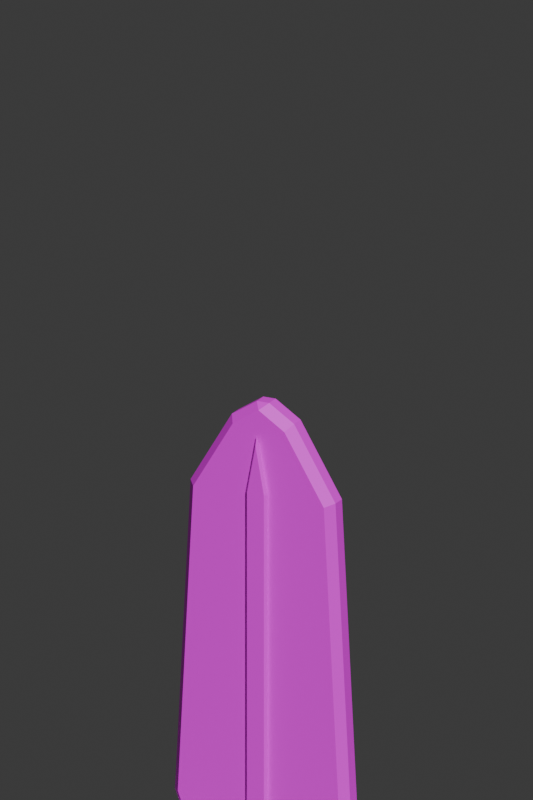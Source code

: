 # Source: BE_PowerMesh_Sword.blend  (saved by Blender 5.2.45; exported with 4.5.12 LTS)
import bpy
from mathutils import Matrix  # noqa: F401  (used for matrix-valued properties, if any)

bpy.ops.wm.read_factory_settings(use_empty=True)
scene = bpy.context.scene
scene.name = 'Scene'

# ---- collections
col_collection = bpy.data.collections.new('Collection'); scene.collection.children.link(col_collection)

# ---- images (referenced by path relative to the original .blend; pixels are not part of the script)
import os
ASSET_DIR = os.environ.get("B2B_ASSET_DIR", "")  # directory of the original .blend (textures are referenced by path, not embedded)
HERE = os.path.dirname(os.path.abspath(__file__))  # packed textures are extracted next to this script under _unpacked/

def load_image(name, relpath, width, height, colorspace="sRGB"):
    """Load a texture the original file referenced (path relative to the .blend, or extracted next to this script)."""
    p = next((c for c in (os.path.join(HERE, relpath), os.path.join(ASSET_DIR, relpath)) if relpath and os.path.exists(c)), "")
    if p:
        img = bpy.data.images.load(p, check_existing=True)
        img.name = name
    else:  # same state as the original file: an image datablock whose file is absent (Cycles renders it pink)
        img = bpy.data.images.new(name, width, height)
        img.source = "FILE"
        img.filepath = "//" + (relpath or name)
    img.colorspace_settings.name = colorspace
    return img
img_be_powermesh_sword_color = load_image('BE_PowerMesh_Sword_Color', 'BE_PowerMesh_Sword_Color.png', 1024, 1024, 'sRGB')

# ---- materials (node trees are filled in below, after node groups)
mat_be_powermesh_sword_runtime = bpy.data.materials.new('BE_PowerMesh_Sword_Runtime')

# ---- material node trees
mat_be_powermesh_sword_runtime.use_nodes = True; mat_be_powermesh_sword_runtime.node_tree.nodes.clear()
_N = mat_be_powermesh_sword_runtime.node_tree.nodes; _L = mat_be_powermesh_sword_runtime.node_tree.links
n0 = _N.new('ShaderNodeBsdfPrincipled'); n0.name = 'Principled BSDF'; n0.location = (-200, 100)
n0.inputs[2].default_value = 0.55
n0.inputs[10].default_value = 0.005
n1 = _N.new('ShaderNodeOutputMaterial'); n1.name = 'Material Output'; n1.location = (200, 100)
n2 = _N.new('ShaderNodeTexImage'); n2.name = 'Image Texture'; n2.location = (0, 0)
n2.image = img_be_powermesh_sword_color
n2.interpolation = 'Closest'
_L.new(n0.outputs[0], n1.inputs[0])
_L.new(n2.outputs[0], n0.inputs[0])
n1.is_active_output = True

# ---- world
world_world = bpy.data.worlds.new('World'); scene.world = world_world
world_world.use_nodes = True; world_world.node_tree.nodes.clear()
_N = world_world.node_tree.nodes; _L = world_world.node_tree.links
n0 = _N.new('ShaderNodeOutputWorld'); n0.name = 'World Output'; n0.location = (200, 100)
n1 = _N.new('ShaderNodeBackground'); n1.name = 'Background'; n1.location = (-200, 100)
n1.inputs[0].default_value = (0.05088, 0.05088, 0.05088, 1.0)
_L.new(n1.outputs[0], n0.inputs[0])
n0.is_active_output = True
world_world.color = (0.05088, 0.05088, 0.05088)
world_world.sun_shadow_jitter_overblur = 0.0

# ---- cameras
cam_powerswordreview = bpy.data.cameras.new('PowerSwordReview')
cam_powerswordreview.type = 'ORTHO'
cam_powerswordreview.ortho_scale = 4.7

# ---- meshes
me_blade = bpy.data.meshes.new('Blade')
me_blade.from_pydata([(-0.4394, -0.0425, -0.8793), (-0.3895, -0.102, -0.8756), (-0.374, -0.0425, -0.9267), (0.4394, -0.0425, -0.8793), (0.374, -0.0425, -0.9267), (0.3895, -0.102, -0.8756), (0.578, -0.0425, -0.5106), (0.5299, -0.102, -0.5021), (0.476, -0.0425, 1.431), (0.4292, -0.102, 1.415), (0.204, -0.0425, 1.884), (0.17, -0.102, 1.846), (-0.04082, -0.0425, 1.989), (0.04082, -0.0425, 1.989), (2.533e-09, -0.102, 1.956), (-0.204, -0.0425, 1.884), (-0.17, -0.102, 1.846), (-0.476, -0.0425, 1.431), (-0.4292, -0.102, 1.415), (-0.578, -0.0425, -0.5106), (-0.5299, -0.102, -0.5021), (-0.4394, 0.0425, -0.8793), (-0.374, 0.0425, -0.9267), (-0.3895, 0.102, -0.8756), (0.374, 0.0425, -0.9267), (0.4394, 0.0425, -0.8793), (0.3895, 0.102, -0.8756), (0.578, 0.0425, -0.5106), (0.5299, 0.102, -0.5021), (0.476, 0.0425, 1.431), (0.4292, 0.102, 1.415), (0.204, 0.0425, 1.884), (0.17, 0.102, 1.846), (0.04082, 0.0425, 1.989), (-0.04082, 0.0425, 1.989), (-2.533e-09, 0.102, 1.956), (-0.204, 0.0425, 1.884), (-0.17, 0.102, 1.846), (-0.476, 0.0425, 1.431), (-0.4292, 0.102, 1.415), (-0.5299, 0.102, -0.5021), (-0.578, 0.0425, -0.5106), (-0.068, -0.1267, -0.7895), (-0.05576, -0.1419, -0.7895), (-0.05576, -0.1266, -0.8026), (0.068, -0.1267, -0.7895), (0.05576, -0.1266, -0.8026), (0.05576, -0.1419, -0.7895), (0.068, -0.1266, 1.446), (0.05576, -0.1419, 1.444), (-0.0024, -0.1266, 1.798), (0.0024, -0.1266, 1.798), (-1.267e-09, -0.1419, 1.744), (-0.068, -0.1266, 1.446), (-0.05576, -0.1419, 1.444), (-0.068, -0.1233, -0.7895), (-0.05576, -0.1233, -0.8026), (-0.05576, -0.108, -0.7895), (0.05576, -0.1233, -0.8026), (0.068, -0.1233, -0.7895), (0.05576, -0.108, -0.7895), (0.068, -0.1233, 1.446), (0.05576, -0.108, 1.444), (0.0024, -0.1233, 1.798), (-0.0024, -0.1233, 1.798), (1.267e-09, -0.108, 1.744), (-0.05576, -0.108, 1.444), (-0.068, -0.1233, 1.446), (-0.8509, -0.119, -0.9961), (-0.837, -0.1955, -0.932), (-0.8974, -0.119, -0.9211), (-0.7891, -0.119, -0.7074), (-0.8638, -0.119, -0.7644), (-0.8026, -0.1955, -0.772), (-0.4692, -0.119, -0.7442), (-0.4855, -0.1955, -0.8084), (-0.2448, -0.119, -0.8537), (-0.2581, -0.1955, -0.9194), (0.2448, -0.119, -0.8537), (0.2581, -0.1955, -0.9194), (0.4692, -0.119, -0.7442), (0.4855, -0.1955, -0.8084), (0.8638, -0.119, -0.7644), (0.7891, -0.119, -0.7074), (0.8026, -0.1955, -0.772), (0.8509, -0.119, -0.9961), (0.8974, -0.119, -0.9211), (0.837, -0.1955, -0.932), (0.4284, -0.119, -1.073), (0.4233, -0.1955, -1.007), (-0.4284, -0.119, -1.073), (-0.4233, -0.1955, -1.007), (-0.8509, 0.119, -0.9961), (-0.8974, 0.119, -0.9211), (-0.837, 0.1955, -0.932), (-0.8638, 0.119, -0.7644), (-0.7891, 0.119, -0.7074), (-0.8026, 0.1955, -0.772), (-0.4692, 0.119, -0.7442), (-0.4855, 0.1955, -0.8084), (-0.2448, 0.119, -0.8537), (-0.2581, 0.1955, -0.9194), (0.2448, 0.119, -0.8537), (0.2581, 0.1955, -0.9194), (0.4692, 0.119, -0.7442), (0.4855, 0.1955, -0.8084), (0.7891, 0.119, -0.7074), (0.8638, 0.119, -0.7644), (0.8026, 0.1955, -0.772), (0.8974, 0.119, -0.9211), (0.8509, 0.119, -0.9961), (0.837, 0.1955, -0.932), (0.4284, 0.119, -1.073), (0.4233, 0.1955, -1.007), (-0.4233, 0.1955, -1.007), (-0.4284, 0.119, -1.073), (-0.0884, -0.0935, -1.898), (-0.0884, -0.1615, -1.839), (-0.1428, -0.0935, -1.839), (-0.0884, -0.1615, -1.065), (-0.0884, -0.0935, -1.007), (-0.1428, -0.0935, -1.065), (-0.0884, 0.0935, -1.898), (-0.1428, 0.0935, -1.839), (-0.0884, 0.1615, -1.839), (-0.0884, 0.0935, -1.007), (-0.0884, 0.1615, -1.065), (-0.1428, 0.0935, -1.065), (0.0884, -0.0935, -1.898), (0.1428, -0.0935, -1.839), (0.0884, -0.1615, -1.839), (0.0884, -0.0935, -1.007), (0.0884, -0.1615, -1.065), (0.1428, -0.0935, -1.065), (0.0884, 0.0935, -1.898), (0.0884, 0.1615, -1.839), (0.1428, 0.0935, -1.839), (0.0884, 0.0935, -1.007), (0.1428, 0.0935, -1.065), (0.0884, 0.1615, -1.065), (-0.1666, -0.1445, -1.989), (-0.1666, -0.2125, -1.93), (-0.221, -0.1445, -1.93), (-0.1666, -0.2125, -1.865), (-0.1666, -0.1445, -1.806), (-0.221, -0.1445, -1.865), (-0.1666, 0.1445, -1.989), (-0.221, 0.1445, -1.93), (-0.1666, 0.2125, -1.93), (-0.1666, 0.1445, -1.806), (-0.1666, 0.2125, -1.865), (-0.221, 0.1445, -1.865), (0.1666, -0.1445, -1.989), (0.221, -0.1445, -1.93), (0.1666, -0.2125, -1.93), (0.1666, -0.1445, -1.806), (0.1666, -0.2125, -1.865), (0.221, -0.1445, -1.865), (0.1666, 0.1445, -1.989), (0.1666, 0.2125, -1.93), (0.221, 0.1445, -1.93), (0.1666, 0.1445, -1.806), (0.221, 0.1445, -1.865), (0.1666, 0.2125, -1.865)], [], [(0, 1, 2), (3, 4, 5), (12, 13, 14), (21, 22, 23), (24, 25, 26), (33, 34, 35), (0, 19, 20, 1), (18, 20, 19, 17), (16, 18, 17, 15), (14, 16, 15, 12), (11, 14, 13, 10), (9, 11, 10, 8), (7, 9, 8, 6), (5, 7, 6, 3), (1, 5, 4, 2), (23, 40, 41, 21), (22, 24, 26, 23), (25, 27, 28, 26), (27, 29, 30, 28), (29, 31, 32, 30), (31, 33, 35, 32), (34, 36, 37, 35), (36, 38, 39, 37), (38, 41, 40, 39), (2, 22, 21, 0), (3, 25, 24, 4), (12, 34, 33, 13), (19, 0, 21, 41), (20, 18, 16, 14, 11, 9, 7, 5, 1), (2, 4, 24, 22), (3, 6, 27, 25), (6, 8, 29, 27), (8, 10, 31, 29), (10, 13, 33, 31), (12, 15, 36, 34), (15, 17, 38, 36), (17, 19, 41, 38), (23, 26, 28, 30, 32, 35, 37, 39, 40), (42, 43, 44), (45, 46, 47), (50, 51, 52), (55, 56, 57), (58, 59, 60), (63, 64, 65), (42, 53, 54, 43), (52, 54, 53, 50), (49, 52, 51, 48), (47, 49, 48, 45), (43, 47, 46, 44), (57, 66, 67, 55), (56, 58, 60, 57), (59, 61, 62, 60), (61, 63, 65, 62), (64, 67, 66, 65), (44, 56, 55, 42), (45, 59, 58, 46), (50, 64, 63, 51), (53, 42, 55, 67), (54, 52, 49, 47, 43), (44, 46, 58, 56), (45, 48, 61, 59), (48, 51, 63, 61), (50, 53, 67, 64), (57, 60, 62, 65, 66), (68, 69, 70), (71, 72, 73), (82, 83, 84), (85, 86, 87), (92, 93, 94), (95, 96, 97), (106, 107, 108), (109, 110, 111), (68, 90, 91, 69), (89, 91, 90, 88), (87, 89, 88, 85), (84, 87, 86, 82), (81, 84, 83, 80), (79, 81, 80, 78), (77, 79, 78, 76), (75, 77, 76, 74), (73, 75, 74, 71), (69, 73, 72, 70), (94, 114, 115, 92), (93, 95, 97, 94), (96, 98, 99, 97), (98, 100, 101, 99), (100, 102, 103, 101), (102, 104, 105, 103), (104, 106, 108, 105), (107, 109, 111, 108), (110, 112, 113, 111), (112, 115, 114, 113), (70, 93, 92, 68), (71, 96, 95, 72), (82, 107, 106, 83), (85, 110, 109, 86), (90, 68, 92, 115), (91, 89, 87, 84, 81, 79, 77, 75, 73, 69), (70, 72, 95, 93), (71, 74, 98, 96), (74, 76, 100, 98), (76, 78, 102, 100), (78, 80, 104, 102), (80, 83, 106, 104), (82, 86, 109, 107), (85, 88, 112, 110), (88, 90, 115, 112), (94, 97, 99, 101, 103, 105, 108, 111, 113, 114), (116, 117, 118), (119, 120, 121), (122, 123, 124), (125, 126, 127), (128, 129, 130), (131, 132, 133), (134, 135, 136), (137, 138, 139), (122, 116, 118, 123), (117, 119, 121, 118), (120, 125, 127, 121), (126, 124, 123, 127), (134, 122, 124, 135), (125, 137, 139, 126), (138, 136, 135, 139), (128, 134, 136, 129), (137, 131, 133, 138), (132, 130, 129, 133), (116, 128, 130, 117), (131, 120, 119, 132), (122, 134, 128, 116), (118, 121, 127, 123), (130, 132, 119, 117), (137, 125, 120, 131), (124, 126, 139, 135), (136, 138, 133, 129), (140, 141, 142), (143, 144, 145), (146, 147, 148), (149, 150, 151), (152, 153, 154), (155, 156, 157), (158, 159, 160), (161, 162, 163), (146, 140, 142, 147), (141, 143, 145, 142), (144, 149, 151, 145), (150, 148, 147, 151), (158, 146, 148, 159), (149, 161, 163, 150), (162, 160, 159, 163), (152, 158, 160, 153), (161, 155, 157, 162), (156, 154, 153, 157), (140, 152, 154, 141), (155, 144, 143, 156), (146, 158, 152, 140), (142, 145, 151, 147), (154, 156, 143, 141), (161, 149, 144, 155), (148, 150, 163, 159), (160, 162, 157, 153)])
_uv = me_blade.uv_layers.new(name='UVMap')
_uv.uv.foreach_set('vector', [0.0, 0.0, 0.0, 0.0, 0.0, 0.0, 0.0, 0.0, 0.0, 0.0, 0.0, 0.0, 0.0, 0.0, 0.0, 0.0, 0.0, 0.0, 0.0, 0.0, 0.0, 0.0, 0.0, 0.0, 0.0, 0.0, 0.0, 0.0, 0.0, 0.0, 0.0, 0.0, 0.0, 0.0, 0.0, 0.0, 0.0, 0.0, 0.0, 0.0, 0.0, 0.0, 0.0, 0.0, 0.0, 0.0, 0.0, 0.0, 0.0, 0.0, 0.0, 0.0, 0.0, 0.0, 0.0, 0.0, 0.0, 0.0, 0.0, 0.0, 0.0, 0.0, 0.0, 0.0, 0.0, 0.0, 0.0, 0.0, 0.0, 0.0, 0.0, 0.0, 0.0, 0.0, 0.0, 0.0, 0.0, 0.0, 0.0, 0.0, 0.0, 0.0, 0.0, 0.0, 0.0, 0.0, 0.0, 0.0, 0.0, 0.0, 0.0, 0.0, 0.0, 0.0, 0.0, 0.0, 0.0, 0.0, 0.0, 0.0, 0.0, 0.0, 0.0, 0.0, 0.0, 0.0, 0.0, 0.0, 0.0, 0.0, 0.0, 0.0, 0.0, 0.0, 0.0, 0.0, 0.0, 0.0, 0.0, 0.0, 0.0, 0.0, 0.0, 0.0, 0.0, 0.0, 0.0, 0.0, 0.0, 0.0, 0.0, 0.0, 0.0, 0.0, 0.0, 0.0, 0.0, 0.0, 0.0, 0.0, 0.0, 0.0, 0.0, 0.0, 0.0, 0.0, 0.0, 0.0, 0.0, 0.0, 0.0, 0.0, 0.0, 0.0, 0.0, 0.0, 0.0, 0.0, 0.0, 0.0, 0.0, 0.0, 0.0, 0.0, 0.0, 0.0, 0.0, 0.0, 0.0, 0.0, 0.0, 0.0, 0.0, 0.0, 0.0, 0.0, 0.0, 0.0, 0.0, 0.0, 0.0, 0.0, 0.0, 0.0, 0.0, 0.0, 0.0, 0.0, 0.0, 0.0, 0.0, 0.0, 0.0, 0.0, 0.0, 0.0, 0.0, 0.0, 0.0, 0.0, 0.0, 0.0, 0.0, 0.0, 0.0, 0.0, 0.0, 0.0, 0.0, 0.0, 0.0, 0.0, 0.0, 0.0, 0.0, 0.0, 0.0, 0.0, 0.0, 0.0, 0.0, 0.0, 0.0, 0.0, 0.0, 0.0, 0.0, 0.0, 0.0, 0.0, 0.0, 0.0, 0.0, 0.0, 0.0, 0.0, 0.0, 0.0, 0.0, 0.0, 0.0, 0.0, 0.0, 0.0, 0.0, 0.0, 0.0, 0.0, 0.0, 0.0, 0.0, 0.0, 0.0, 0.0, 0.0, 0.0, 0.0, 0.0, 0.0, 0.0, 0.0, 0.0, 0.0, 0.0, 0.0, 0.0, 0.0, 0.0, 0.0, 0.0, 0.0, 0.0, 0.0, 0.0, 0.0, 0.0, 0.0, 0.0, 0.0, 0.0, 0.0, 0.0, 0.0, 0.0, 0.0, 0.0, 0.0, 0.0, 0.0, 0.0, 0.0, 0.0, 0.0, 0.0, 0.0, 0.0, 0.0, 0.0, 0.0, 0.0, 0.0, 0.0, 0.0, 0.0, 0.0, 0.0, 0.0, 0.0, 0.0, 0.0, 0.0, 0.0, 0.0, 0.0, 0.0, 0.0, 0.0, 0.0, 0.0, 0.0, 0.0, 0.0, 0.0, 0.0, 0.0, 0.0, 0.0, 0.0, 0.0, 0.0, 0.0, 0.0, 0.0, 0.0, 0.0, 0.0, 0.0, 0.0, 0.0, 0.0, 0.0, 0.0, 0.0, 0.0, 0.0, 0.0, 0.0, 0.0, 0.0, 0.0, 0.0, 0.0, 0.0, 0.0, 0.0, 0.0, 0.0, 0.0, 0.0, 0.0, 0.0, 0.0, 0.0, 0.0, 0.0, 0.0, 0.0, 0.0, 0.0, 0.0, 0.0, 0.0, 0.0, 0.0, 0.0, 0.0, 0.0, 0.0, 0.0, 0.0, 0.0, 0.0, 0.0, 0.0, 0.0, 0.0, 0.0, 0.0, 0.0, 0.0, 0.0, 0.0, 0.0, 0.0, 0.0, 0.0, 0.0, 0.0, 0.0, 0.0, 0.0, 0.0, 0.0, 0.0, 0.0, 0.0, 0.0, 0.0, 0.0, 0.0, 0.0, 0.0, 0.0, 0.0, 0.0, 0.0, 0.0, 0.0, 0.0, 0.0, 0.0, 0.0, 0.0, 0.0, 0.0, 0.0, 0.0, 0.0, 0.0, 0.0, 0.0, 0.0, 0.0, 0.0, 0.0, 0.0, 0.0, 0.0, 0.0, 0.0, 0.0, 0.0, 0.0, 0.0, 0.0, 0.0, 0.0, 0.0, 0.0, 0.0, 0.0, 0.0, 0.0, 0.0, 0.0, 0.0, 0.0, 0.0, 0.0, 0.0, 0.0, 0.0, 0.0, 0.0, 0.0, 0.0, 0.0, 0.0, 0.0, 0.0, 0.0, 0.0, 0.0, 0.0, 0.0, 0.0, 0.0, 0.0, 0.0, 0.0, 0.0, 0.0, 0.0, 0.0, 0.0, 0.0, 0.0, 0.0, 0.0, 0.0, 0.0, 0.0, 0.0, 0.0, 0.0, 0.0, 0.0, 0.0, 0.0, 0.0, 0.0, 0.0, 0.0, 0.0, 0.0, 0.0, 0.0, 0.0, 0.0, 0.0, 0.0, 0.0, 0.0, 0.0, 0.0, 0.0, 0.0, 0.0, 0.0, 0.0, 0.0, 0.0, 0.0, 0.0, 0.0, 0.0, 0.0, 0.0, 0.0, 0.0, 0.0, 0.0, 0.0, 0.0, 0.0, 0.0, 0.0, 0.0, 0.0, 0.0, 0.0, 0.0, 0.0, 0.0, 0.0, 0.0, 0.0, 0.0, 0.0, 0.0, 0.0, 0.0, 0.0, 0.0, 0.0, 0.0, 0.0, 0.0, 0.0, 0.0, 0.0, 0.0, 0.0, 0.0, 0.0, 0.0, 0.0, 0.0, 0.0, 0.0, 0.0, 0.0, 0.0, 0.0, 0.0, 0.0, 0.0, 0.0, 0.0, 0.0, 0.0, 0.0, 0.0, 0.0, 0.0, 0.0, 0.0, 0.0, 0.0, 0.0, 0.0, 0.0, 0.0, 0.0, 0.0, 0.0, 0.0, 0.0, 0.0, 0.0, 0.0, 0.0, 0.0, 0.0, 0.0, 0.0, 0.0, 0.0, 0.0, 0.0, 0.0, 0.0, 0.0, 0.0, 0.0, 0.0, 0.0, 0.0, 0.0, 0.0, 0.0, 0.0, 0.0, 0.0, 0.0, 0.0, 0.0, 0.0, 0.0, 0.0, 0.0, 0.0, 0.0, 0.0, 0.0, 0.0, 0.0, 0.0, 0.0, 0.0, 0.0, 0.0, 0.0, 0.0, 0.0, 0.0, 0.0, 0.0, 0.0, 0.0, 0.0, 0.0, 0.0, 0.0, 0.0, 0.0, 0.0, 0.0, 0.0, 0.0, 0.0, 0.0, 0.0, 0.0, 0.0, 0.0, 0.0, 0.0, 0.0, 0.0, 0.0, 0.0, 0.0, 0.0, 0.0, 0.0, 0.0, 0.0, 0.0, 0.0, 0.0, 0.0, 0.0, 0.0, 0.0, 0.0, 0.0, 0.0, 0.0, 0.0, 0.0, 0.0, 0.0, 0.0, 0.0, 0.0, 0.0, 0.0, 0.0, 0.0, 0.0, 0.0, 0.0, 0.0, 0.0, 0.0, 0.0, 0.0, 0.0, 0.0, 0.0, 0.0, 0.0, 0.0, 0.0, 0.0, 0.0, 0.0, 0.0, 0.0, 0.0, 0.0, 0.0, 0.0, 0.0, 0.0, 0.0, 0.0, 0.0, 0.0, 0.0, 0.0, 0.0, 0.0, 0.0, 0.0, 0.0, 0.0, 0.0, 0.0, 0.0, 0.0, 0.0, 0.0, 0.0, 0.0, 0.0, 0.0, 0.0, 0.0, 0.0, 0.0, 0.0, 0.0, 0.0, 0.0, 0.0, 0.0, 0.0, 0.0, 0.0, 0.0, 0.0, 0.0, 0.0, 0.0, 0.0, 0.0, 0.0, 0.0, 0.0, 0.0, 0.0, 0.0, 0.0, 0.0, 0.0, 0.0, 0.0, 0.0, 0.0, 0.0, 0.0, 0.0, 0.0, 0.0, 0.0, 0.0, 0.0, 0.0, 0.0, 0.0, 0.0, 0.0, 0.0, 0.0, 0.0, 0.0, 0.0, 0.0, 0.0, 0.0, 0.0, 0.0, 0.0, 0.0, 0.0, 0.0, 0.0, 0.0, 0.0, 0.0, 0.0, 0.0, 0.0, 0.0, 0.0, 0.0, 0.0, 0.0, 0.0, 0.0, 0.0, 0.0, 0.0, 0.0, 0.0, 0.0, 0.0, 0.0, 0.0, 0.0, 0.0, 0.0, 0.0, 0.0, 0.0, 0.0, 0.0, 0.0, 0.0, 0.0, 0.0, 0.0, 0.0, 0.0, 0.0, 0.0, 0.0, 0.0, 0.0, 0.0, 0.0, 0.0, 0.0, 0.0, 0.0, 0.0, 0.0, 0.0, 0.0, 0.0, 0.0, 0.0, 0.0, 0.0, 0.0, 0.0, 0.0, 0.0, 0.0, 0.0, 0.1726, 0.6974, 0.1726, 0.75, 0.125, 0.6974, 0.6086, 0.0, 0.625, 0.05263, 0.6086, 0.05263, 0.1726, 0.5526, 0.125, 0.5526, 0.1726, 0.5, 0.625, 0.2308, 0.6086, 0.2857, 0.6086, 0.1974, 0.3274, 0.6974, 0.3873, 0.6974, 0.3594, 0.7738, 0.6488, 0.7475, 0.6086, 0.7976, 0.6086, 0.7105, 0.3274, 0.5526, 0.3594, 0.4762, 0.3873, 0.5526, 0.6488, 0.5025, 0.6086, 0.5395, 0.6086, 0.4524, 0.1726, 0.5526, 0.1726, 0.6974, 0.125, 0.6974, 0.125, 0.5526, 0.3914, 0.0, 0.6086, 0.0, 0.6086, 0.05263, 0.3914, 0.05263, 0.625, 0.05263, 0.625, 0.2308, 0.6086, 0.1974, 0.6086, 0.05263, 0.6086, 0.2857, 0.3914, 0.2976, 0.3914, 0.1974, 0.6086, 0.1974, 0.3274, 0.5526, 0.1726, 0.5526, 0.1726, 0.5, 0.3594, 0.4762, 0.625, 0.2308, 0.6488, 0.5025, 0.6086, 0.4524, 0.6086, 0.2857, 0.6086, 0.5395, 0.3873, 0.5526, 0.3594, 0.4762, 0.6086, 0.4524, 0.3274, 0.6974, 0.3274, 0.5526, 0.3873, 0.5526, 0.3873, 0.6974, 0.6488, 0.5025, 0.6488, 0.7475, 0.6086, 0.7105, 0.6086, 0.5395, 0.6086, 0.7976, 0.3594, 0.7738, 0.3873, 0.6974, 0.6086, 0.7105, 0.1726, 0.6974, 0.3274, 0.6974, 0.3594, 0.7738, 0.1726, 0.75, 0.6488, 0.7475, 0.625, 0.9524, 0.6086, 0.9524, 0.6086, 0.7976, 0.1726, 0.5526, 0.3274, 0.5526, 0.3274, 0.6974, 0.1726, 0.6974, 0.3914, 0.05263, 0.6086, 0.05263, 0.6086, 0.1974, 0.3914, 0.1974, 0.3594, 0.7738, 0.6086, 0.7976, 0.6086, 0.9524, 0.3914, 0.9524, 0.6488, 0.5025, 0.8274, 0.5526, 0.8274, 0.6974, 0.6488, 0.7475, 0.3914, 0.2976, 0.6086, 0.2857, 0.6086, 0.4524, 0.3594, 0.4762, 0.3873, 0.5526, 0.6086, 0.5395, 0.6086, 0.7105, 0.3873, 0.6974, 0.1558, 0.71, 0.1558, 0.75, 0.125, 0.71, 0.545, 0.0, 0.625, 0.04, 0.545, 0.04, 0.1558, 0.54, 0.125, 0.54, 0.1558, 0.5, 0.625, 0.2336, 0.545, 0.2731, 0.545, 0.21, 0.3442, 0.71, 0.435, 0.71, 0.3996, 0.7654, 0.6404, 0.7454, 0.545, 0.7808, 0.545, 0.72, 0.3442, 0.54, 0.3996, 0.4846, 0.435, 0.54, 0.6404, 0.5046, 0.545, 0.53, 0.545, 0.4692, 0.1558, 0.54, 0.1558, 0.71, 0.125, 0.71, 0.125, 0.54, 0.455, 0.0, 0.545, 0.0, 0.545, 0.04, 0.455, 0.04, 0.625, 0.04, 0.625, 0.2336, 0.545, 0.21, 0.545, 0.04, 0.545, 0.2731, 0.455, 0.2808, 0.455, 0.21, 0.545, 0.21, 0.3442, 0.54, 0.1558, 0.54, 0.1558, 0.5, 0.3996, 0.4846, 0.625, 0.2336, 0.6404, 0.5046, 0.545, 0.4692, 0.545, 0.2731, 0.545, 0.53, 0.435, 0.54, 0.3996, 0.4846, 0.545, 0.4692, 0.3442, 0.71, 0.3442, 0.54, 0.435, 0.54, 0.435, 0.71, 0.6404, 0.5046, 0.6404, 0.7454, 0.545, 0.72, 0.545, 0.53, 0.545, 0.7808, 0.3996, 0.7654, 0.435, 0.71, 0.545, 0.72, 0.1558, 0.71, 0.3442, 0.71, 0.3996, 0.7654, 0.1558, 0.75, 0.6404, 0.7454, 0.625, 0.9692, 0.545, 0.9692, 0.545, 0.7808, 0.1558, 0.54, 0.3442, 0.54, 0.3442, 0.71, 0.1558, 0.71, 0.455, 0.04, 0.545, 0.04, 0.545, 0.21, 0.455, 0.21, 0.3996, 0.7654, 0.545, 0.7808, 0.545, 0.9692, 0.455, 0.9692, 0.6404, 0.5046, 0.8442, 0.54, 0.8442, 0.71, 0.6404, 0.7454, 0.455, 0.2808, 0.545, 0.2731, 0.545, 0.4692, 0.3996, 0.4846, 0.435, 0.54, 0.545, 0.53, 0.545, 0.72, 0.435, 0.71])
_uv = me_blade.uv_layers.new(name='PaletteUV')
_uv.uv.foreach_set('vector', [0.125, 0.5, 0.125, 0.5, 0.125, 0.5, 0.125, 0.5, 0.125, 0.5, 0.125, 0.5, 0.125, 0.5, 0.125, 0.5, 0.125, 0.5, 0.125, 0.5, 0.125, 0.5, 0.125, 0.5, 0.125, 0.5, 0.125, 0.5, 0.125, 0.5, 0.125, 0.5, 0.125, 0.5, 0.125, 0.5, 0.125, 0.5, 0.125, 0.5, 0.125, 0.5, 0.125, 0.5, 0.125, 0.5, 0.125, 0.5, 0.125, 0.5, 0.125, 0.5, 0.125, 0.5, 0.125, 0.5, 0.125, 0.5, 0.125, 0.5, 0.125, 0.5, 0.125, 0.5, 0.125, 0.5, 0.125, 0.5, 0.125, 0.5, 0.125, 0.5, 0.125, 0.5, 0.125, 0.5, 0.125, 0.5, 0.125, 0.5, 0.125, 0.5, 0.125, 0.5, 0.125, 0.5, 0.125, 0.5, 0.125, 0.5, 0.125, 0.5, 0.125, 0.5, 0.125, 0.5, 0.125, 0.5, 0.125, 0.5, 0.125, 0.5, 0.125, 0.5, 0.125, 0.5, 0.125, 0.5, 0.125, 0.5, 0.125, 0.5, 0.125, 0.5, 0.125, 0.5, 0.125, 0.5, 0.125, 0.5, 0.125, 0.5, 0.125, 0.5, 0.125, 0.5, 0.125, 0.5, 0.125, 0.5, 0.125, 0.5, 0.125, 0.5, 0.125, 0.5, 0.125, 0.5, 0.125, 0.5, 0.125, 0.5, 0.125, 0.5, 0.125, 0.5, 0.125, 0.5, 0.125, 0.5, 0.125, 0.5, 0.125, 0.5, 0.125, 0.5, 0.125, 0.5, 0.125, 0.5, 0.125, 0.5, 0.125, 0.5, 0.125, 0.5, 0.125, 0.5, 0.125, 0.5, 0.125, 0.5, 0.125, 0.5, 0.125, 0.5, 0.125, 0.5, 0.125, 0.5, 0.125, 0.5, 0.125, 0.5, 0.125, 0.5, 0.125, 0.5, 0.125, 0.5, 0.125, 0.5, 0.125, 0.5, 0.125, 0.5, 0.125, 0.5, 0.125, 0.5, 0.125, 0.5, 0.125, 0.5, 0.125, 0.5, 0.125, 0.5, 0.125, 0.5, 0.125, 0.5, 0.125, 0.5, 0.125, 0.5, 0.125, 0.5, 0.125, 0.5, 0.125, 0.5, 0.125, 0.5, 0.125, 0.5, 0.125, 0.5, 0.125, 0.5, 0.125, 0.5, 0.125, 0.5, 0.125, 0.5, 0.125, 0.5, 0.125, 0.5, 0.125, 0.5, 0.125, 0.5, 0.125, 0.5, 0.125, 0.5, 0.125, 0.5, 0.125, 0.5, 0.125, 0.5, 0.125, 0.5, 0.125, 0.5, 0.125, 0.5, 0.125, 0.5, 0.125, 0.5, 0.125, 0.5, 0.125, 0.5, 0.125, 0.5, 0.125, 0.5, 0.125, 0.5, 0.125, 0.5, 0.125, 0.5, 0.125, 0.5, 0.125, 0.5, 0.125, 0.5, 0.125, 0.5, 0.125, 0.5, 0.125, 0.5, 0.125, 0.5, 0.125, 0.5, 0.125, 0.5, 0.125, 0.5, 0.125, 0.5, 0.125, 0.5, 0.125, 0.5, 0.125, 0.5, 0.125, 0.5, 0.125, 0.5, 0.125, 0.5, 0.375, 0.5, 0.375, 0.5, 0.375, 0.5, 0.375, 0.5, 0.375, 0.5, 0.375, 0.5, 0.375, 0.5, 0.375, 0.5, 0.375, 0.5, 0.375, 0.5, 0.375, 0.5, 0.375, 0.5, 0.375, 0.5, 0.375, 0.5, 0.375, 0.5, 0.375, 0.5, 0.375, 0.5, 0.375, 0.5, 0.375, 0.5, 0.375, 0.5, 0.375, 0.5, 0.375, 0.5, 0.375, 0.5, 0.375, 0.5, 0.375, 0.5, 0.375, 0.5, 0.375, 0.5, 0.375, 0.5, 0.375, 0.5, 0.375, 0.5, 0.375, 0.5, 0.375, 0.5, 0.375, 0.5, 0.375, 0.5, 0.375, 0.5, 0.375, 0.5, 0.375, 0.5, 0.375, 0.5, 0.375, 0.5, 0.375, 0.5, 0.375, 0.5, 0.375, 0.5, 0.375, 0.5, 0.375, 0.5, 0.375, 0.5, 0.375, 0.5, 0.375, 0.5, 0.375, 0.5, 0.375, 0.5, 0.375, 0.5, 0.375, 0.5, 0.375, 0.5, 0.375, 0.5, 0.375, 0.5, 0.375, 0.5, 0.375, 0.5, 0.375, 0.5, 0.375, 0.5, 0.375, 0.5, 0.375, 0.5, 0.375, 0.5, 0.375, 0.5, 0.375, 0.5, 0.375, 0.5, 0.375, 0.5, 0.375, 0.5, 0.375, 0.5, 0.375, 0.5, 0.375, 0.5, 0.375, 0.5, 0.375, 0.5, 0.375, 0.5, 0.375, 0.5, 0.375, 0.5, 0.375, 0.5, 0.375, 0.5, 0.375, 0.5, 0.375, 0.5, 0.375, 0.5, 0.375, 0.5, 0.375, 0.5, 0.375, 0.5, 0.375, 0.5, 0.375, 0.5, 0.375, 0.5, 0.375, 0.5, 0.375, 0.5, 0.375, 0.5, 0.375, 0.5, 0.375, 0.5, 0.375, 0.5, 0.375, 0.5, 0.375, 0.5, 0.375, 0.5, 0.375, 0.5, 0.375, 0.5, 0.375, 0.5, 0.375, 0.5, 0.375, 0.5, 0.375, 0.5, 0.625, 0.5, 0.625, 0.5, 0.625, 0.5, 0.625, 0.5, 0.625, 0.5, 0.625, 0.5, 0.625, 0.5, 0.625, 0.5, 0.625, 0.5, 0.625, 0.5, 0.625, 0.5, 0.625, 0.5, 0.625, 0.5, 0.625, 0.5, 0.625, 0.5, 0.625, 0.5, 0.625, 0.5, 0.625, 0.5, 0.625, 0.5, 0.625, 0.5, 0.625, 0.5, 0.625, 0.5, 0.625, 0.5, 0.625, 0.5, 0.625, 0.5, 0.625, 0.5, 0.625, 0.5, 0.625, 0.5, 0.625, 0.5, 0.625, 0.5, 0.625, 0.5, 0.625, 0.5, 0.625, 0.5, 0.625, 0.5, 0.625, 0.5, 0.625, 0.5, 0.625, 0.5, 0.625, 0.5, 0.625, 0.5, 0.625, 0.5, 0.625, 0.5, 0.625, 0.5, 0.625, 0.5, 0.625, 0.5, 0.625, 0.5, 0.625, 0.5, 0.625, 0.5, 0.625, 0.5, 0.625, 0.5, 0.625, 0.5, 0.625, 0.5, 0.625, 0.5, 0.625, 0.5, 0.625, 0.5, 0.625, 0.5, 0.625, 0.5, 0.625, 0.5, 0.625, 0.5, 0.625, 0.5, 0.625, 0.5, 0.625, 0.5, 0.625, 0.5, 0.625, 0.5, 0.625, 0.5, 0.625, 0.5, 0.625, 0.5, 0.625, 0.5, 0.625, 0.5, 0.625, 0.5, 0.625, 0.5, 0.625, 0.5, 0.625, 0.5, 0.625, 0.5, 0.625, 0.5, 0.625, 0.5, 0.625, 0.5, 0.625, 0.5, 0.625, 0.5, 0.625, 0.5, 0.625, 0.5, 0.625, 0.5, 0.625, 0.5, 0.625, 0.5, 0.625, 0.5, 0.625, 0.5, 0.625, 0.5, 0.625, 0.5, 0.625, 0.5, 0.625, 0.5, 0.625, 0.5, 0.625, 0.5, 0.625, 0.5, 0.625, 0.5, 0.625, 0.5, 0.625, 0.5, 0.625, 0.5, 0.625, 0.5, 0.625, 0.5, 0.625, 0.5, 0.625, 0.5, 0.625, 0.5, 0.625, 0.5, 0.625, 0.5, 0.625, 0.5, 0.625, 0.5, 0.625, 0.5, 0.625, 0.5, 0.625, 0.5, 0.625, 0.5, 0.625, 0.5, 0.625, 0.5, 0.625, 0.5, 0.625, 0.5, 0.625, 0.5, 0.625, 0.5, 0.625, 0.5, 0.625, 0.5, 0.625, 0.5, 0.625, 0.5, 0.625, 0.5, 0.625, 0.5, 0.625, 0.5, 0.625, 0.5, 0.625, 0.5, 0.625, 0.5, 0.625, 0.5, 0.625, 0.5, 0.625, 0.5, 0.625, 0.5, 0.625, 0.5, 0.625, 0.5, 0.625, 0.5, 0.625, 0.5, 0.625, 0.5, 0.625, 0.5, 0.625, 0.5, 0.625, 0.5, 0.625, 0.5, 0.625, 0.5, 0.625, 0.5, 0.625, 0.5, 0.625, 0.5, 0.625, 0.5, 0.625, 0.5, 0.625, 0.5, 0.625, 0.5, 0.625, 0.5, 0.625, 0.5, 0.625, 0.5, 0.625, 0.5, 0.625, 0.5, 0.625, 0.5, 0.625, 0.5, 0.625, 0.5, 0.625, 0.5, 0.625, 0.5, 0.625, 0.5, 0.625, 0.5, 0.625, 0.5, 0.625, 0.5, 0.625, 0.5, 0.625, 0.5, 0.625, 0.5, 0.625, 0.5, 0.625, 0.5, 0.625, 0.5, 0.625, 0.5, 0.625, 0.5, 0.625, 0.5, 0.625, 0.5, 0.625, 0.5, 0.625, 0.5, 0.625, 0.5, 0.625, 0.5, 0.625, 0.5, 0.625, 0.5, 0.625, 0.5, 0.625, 0.5, 0.625, 0.5, 0.625, 0.5, 0.875, 0.5, 0.875, 0.5, 0.875, 0.5, 0.875, 0.5, 0.875, 0.5, 0.875, 0.5, 0.875, 0.5, 0.875, 0.5, 0.875, 0.5, 0.875, 0.5, 0.875, 0.5, 0.875, 0.5, 0.875, 0.5, 0.875, 0.5, 0.875, 0.5, 0.875, 0.5, 0.875, 0.5, 0.875, 0.5, 0.875, 0.5, 0.875, 0.5, 0.875, 0.5, 0.875, 0.5, 0.875, 0.5, 0.875, 0.5, 0.875, 0.5, 0.875, 0.5, 0.875, 0.5, 0.875, 0.5, 0.875, 0.5, 0.875, 0.5, 0.875, 0.5, 0.875, 0.5, 0.875, 0.5, 0.875, 0.5, 0.875, 0.5, 0.875, 0.5, 0.875, 0.5, 0.875, 0.5, 0.875, 0.5, 0.875, 0.5, 0.875, 0.5, 0.875, 0.5, 0.875, 0.5, 0.875, 0.5, 0.875, 0.5, 0.875, 0.5, 0.875, 0.5, 0.875, 0.5, 0.875, 0.5, 0.875, 0.5, 0.875, 0.5, 0.875, 0.5, 0.875, 0.5, 0.875, 0.5, 0.875, 0.5, 0.875, 0.5, 0.875, 0.5, 0.875, 0.5, 0.875, 0.5, 0.875, 0.5, 0.875, 0.5, 0.875, 0.5, 0.875, 0.5, 0.875, 0.5, 0.875, 0.5, 0.875, 0.5, 0.875, 0.5, 0.875, 0.5, 0.875, 0.5, 0.875, 0.5, 0.875, 0.5, 0.875, 0.5, 0.875, 0.5, 0.875, 0.5, 0.875, 0.5, 0.875, 0.5, 0.875, 0.5, 0.875, 0.5, 0.875, 0.5, 0.875, 0.5, 0.875, 0.5, 0.875, 0.5, 0.875, 0.5, 0.875, 0.5, 0.875, 0.5, 0.875, 0.5, 0.875, 0.5, 0.875, 0.5, 0.875, 0.5, 0.875, 0.5, 0.875, 0.5, 0.875, 0.5, 0.875, 0.5, 0.875, 0.5, 0.875, 0.5, 0.875, 0.5, 0.625, 0.5, 0.625, 0.5, 0.625, 0.5, 0.625, 0.5, 0.625, 0.5, 0.625, 0.5, 0.625, 0.5, 0.625, 0.5, 0.625, 0.5, 0.625, 0.5, 0.625, 0.5, 0.625, 0.5, 0.625, 0.5, 0.625, 0.5, 0.625, 0.5, 0.625, 0.5, 0.625, 0.5, 0.625, 0.5, 0.625, 0.5, 0.625, 0.5, 0.625, 0.5, 0.625, 0.5, 0.625, 0.5, 0.625, 0.5, 0.625, 0.5, 0.625, 0.5, 0.625, 0.5, 0.625, 0.5, 0.625, 0.5, 0.625, 0.5, 0.625, 0.5, 0.625, 0.5, 0.625, 0.5, 0.625, 0.5, 0.625, 0.5, 0.625, 0.5, 0.625, 0.5, 0.625, 0.5, 0.625, 0.5, 0.625, 0.5, 0.625, 0.5, 0.625, 0.5, 0.625, 0.5, 0.625, 0.5, 0.625, 0.5, 0.625, 0.5, 0.625, 0.5, 0.625, 0.5, 0.625, 0.5, 0.625, 0.5, 0.625, 0.5, 0.625, 0.5, 0.625, 0.5, 0.625, 0.5, 0.625, 0.5, 0.625, 0.5, 0.625, 0.5, 0.625, 0.5, 0.625, 0.5, 0.625, 0.5, 0.625, 0.5, 0.625, 0.5, 0.625, 0.5, 0.625, 0.5, 0.625, 0.5, 0.625, 0.5, 0.625, 0.5, 0.625, 0.5, 0.625, 0.5, 0.625, 0.5, 0.625, 0.5, 0.625, 0.5, 0.625, 0.5, 0.625, 0.5, 0.625, 0.5, 0.625, 0.5, 0.625, 0.5, 0.625, 0.5, 0.625, 0.5, 0.625, 0.5, 0.625, 0.5, 0.625, 0.5, 0.625, 0.5, 0.625, 0.5, 0.625, 0.5, 0.625, 0.5, 0.625, 0.5, 0.625, 0.5, 0.625, 0.5, 0.625, 0.5, 0.625, 0.5, 0.625, 0.5, 0.625, 0.5, 0.625, 0.5, 0.625, 0.5, 0.625, 0.5])
_uv.active_render = True
me_blade.materials.append(mat_be_powermesh_sword_runtime)
me_blade.update()

# ---- objects
ob_powerswordreview = bpy.data.objects.new('PowerSwordReview', cam_powerswordreview)
ob_be_powermesh_sword = bpy.data.objects.new('BE_PowerMesh_Sword', me_blade)

# ---- transforms, parenting, visibility, modifiers, constraints
ob_powerswordreview.location = (6.316, -12.63, 7.043)
ob_powerswordreview.rotation_euler = (1.227, 4.918e-08, 0.4636)
ob_be_powermesh_sword.location = (0.0, 0.0, 0.0)

# ---- collection membership
scene.collection.objects.link(ob_powerswordreview)
col_collection.objects.link(ob_be_powermesh_sword)

# ---- scene / render settings (as saved in the file)
scene.camera = ob_powerswordreview
scene.frame_start = 1; scene.frame_end = 250; scene.frame_set(1)
scene.render.engine = 'BLENDER_WORKBENCH'
scene.render.resolution_x = 400
scene.render.resolution_y = 600
scene.render.film_transparent = True
scene.render.bake_bias = 0.0
scene.render.bake_samples = 0
scene.render.compositor_device = 'GPU'
scene.eevee.use_volume_custom_range = False
scene.eevee.fast_gi_thickness_near = 0.1
scene.eevee.fast_gi_thickness_far = 0.0
scene.eevee.ray_tracing_options.screen_trace_thickness = 0.1
bpy.context.view_layer.update()

# ---- added for rendering (the .blend has no usable light): sun
light_auto_sun = bpy.data.lights.new('AutoSun', 'SUN')
light_auto_sun.energy = 3.0
light_auto_sun.angle = 0.0523599
ob_auto_sun = bpy.data.objects.new('AutoSun', light_auto_sun)
scene.collection.objects.link(ob_auto_sun)
ob_auto_sun.rotation_euler = (0.872665, 0.174533, 0.523599)
bpy.context.view_layer.update()

